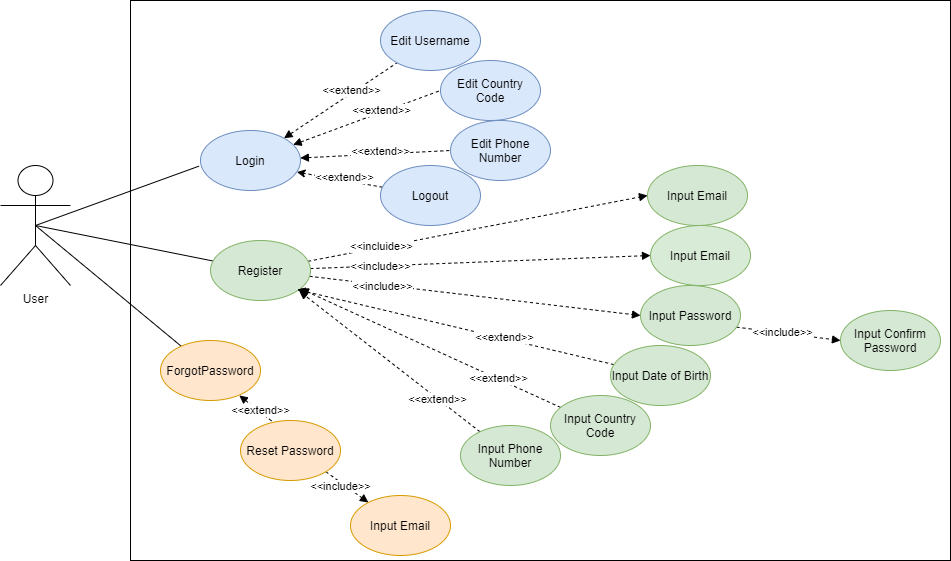

The diagram above was exported from draw.io. Its source (the exported page's mxGraphModel, read from the mxfile embedded in the PNG):
<mxGraphModel dx="1038" dy="499" grid="1" gridSize="10" guides="1" tooltips="1" connect="1" arrows="1" fold="1" page="1" pageScale="1" pageWidth="827" pageHeight="1169" math="0" shadow="0">
  <root>
    <mxCell id="0" />
    <mxCell id="1" parent="0" />
    <mxCell id="iPLGBOSDuzqeMIdprW-f-1" value="User" style="shape=umlActor;verticalLabelPosition=bottom;labelBackgroundColor=#ffffff;verticalAlign=top;html=1;outlineConnect=0;" parent="1" vertex="1">
      <mxGeometry x="20" y="195" width="70" height="120" as="geometry" />
    </mxCell>
    <mxCell id="iPLGBOSDuzqeMIdprW-f-6" value="" style="rounded=0;whiteSpace=wrap;html=1;" parent="1" vertex="1">
      <mxGeometry x="150" y="30" width="820" height="560" as="geometry" />
    </mxCell>
    <mxCell id="iPLGBOSDuzqeMIdprW-f-12" style="edgeStyle=none;rounded=0;orthogonalLoop=0;jettySize=auto;html=1;exitX=-0.015;exitY=0.594;exitDx=0;exitDy=0;exitPerimeter=0;jumpStyle=none;endArrow=none;endFill=0;noJump=1;entryX=0.5;entryY=0.5;entryDx=0;entryDy=0;entryPerimeter=0;" parent="1" source="iPLGBOSDuzqeMIdprW-f-7" target="iPLGBOSDuzqeMIdprW-f-1" edge="1">
      <mxGeometry relative="1" as="geometry" />
    </mxCell>
    <mxCell id="iPLGBOSDuzqeMIdprW-f-22" style="edgeStyle=none;rounded=0;jumpStyle=none;orthogonalLoop=1;jettySize=auto;html=1;endArrow=none;endFill=0;dashed=1;startArrow=block;startFill=1;" parent="1" source="iPLGBOSDuzqeMIdprW-f-7" target="iPLGBOSDuzqeMIdprW-f-18" edge="1">
      <mxGeometry relative="1" as="geometry" />
    </mxCell>
    <mxCell id="iPLGBOSDuzqeMIdprW-f-25" value="&amp;lt;&amp;lt;extend&amp;gt;&amp;gt;" style="edgeLabel;html=1;align=center;verticalAlign=middle;resizable=0;points=[];rotation=0;" parent="iPLGBOSDuzqeMIdprW-f-22" vertex="1" connectable="0">
      <mxGeometry x="-0.1147" y="1" relative="1" as="geometry">
        <mxPoint x="17.140000000000004" y="-13.600000000000001" as="offset" />
      </mxGeometry>
    </mxCell>
    <mxCell id="iPLGBOSDuzqeMIdprW-f-23" style="edgeStyle=none;rounded=0;jumpStyle=none;orthogonalLoop=1;jettySize=auto;html=1;entryX=0;entryY=0.5;entryDx=0;entryDy=0;endArrow=none;endFill=0;dashed=1;startArrow=block;startFill=1;" parent="1" source="iPLGBOSDuzqeMIdprW-f-7" target="iPLGBOSDuzqeMIdprW-f-21" edge="1">
      <mxGeometry relative="1" as="geometry" />
    </mxCell>
    <mxCell id="iPLGBOSDuzqeMIdprW-f-26" value="&amp;lt;&amp;lt;extend&amp;gt;&amp;gt;" style="edgeLabel;html=1;align=center;verticalAlign=middle;resizable=0;points=[];rotation=0;" parent="iPLGBOSDuzqeMIdprW-f-23" vertex="1" connectable="0">
      <mxGeometry x="-0.3261" y="-2" relative="1" as="geometry">
        <mxPoint x="36.97" y="-17.86" as="offset" />
      </mxGeometry>
    </mxCell>
    <mxCell id="iPLGBOSDuzqeMIdprW-f-24" style="edgeStyle=none;rounded=0;jumpStyle=none;orthogonalLoop=1;jettySize=auto;html=1;entryX=0;entryY=0.5;entryDx=0;entryDy=0;endArrow=none;endFill=0;dashed=1;startArrow=block;startFill=1;" parent="1" source="iPLGBOSDuzqeMIdprW-f-7" target="iPLGBOSDuzqeMIdprW-f-19" edge="1">
      <mxGeometry relative="1" as="geometry" />
    </mxCell>
    <mxCell id="iPLGBOSDuzqeMIdprW-f-28" value="&amp;lt;&amp;lt;extend&amp;gt;&amp;gt;" style="edgeLabel;html=1;align=center;verticalAlign=middle;resizable=0;points=[];rotation=0;" parent="iPLGBOSDuzqeMIdprW-f-24" vertex="1" connectable="0">
      <mxGeometry x="-0.2434" y="1" relative="1" as="geometry">
        <mxPoint x="23.290000000000013" y="-3.66" as="offset" />
      </mxGeometry>
    </mxCell>
    <mxCell id="iPLGBOSDuzqeMIdprW-f-7" value="Login" style="ellipse;whiteSpace=wrap;html=1;fillColor=#dae8fc;strokeColor=#6c8ebf;" parent="1" vertex="1">
      <mxGeometry x="220" y="160" width="100" height="60" as="geometry" />
    </mxCell>
    <mxCell id="iPLGBOSDuzqeMIdprW-f-14" style="edgeStyle=none;rounded=0;jumpStyle=none;orthogonalLoop=1;jettySize=auto;html=1;entryX=0.5;entryY=0.5;entryDx=0;entryDy=0;entryPerimeter=0;endArrow=none;endFill=0;" parent="1" source="iPLGBOSDuzqeMIdprW-f-9" target="iPLGBOSDuzqeMIdprW-f-1" edge="1">
      <mxGeometry relative="1" as="geometry" />
    </mxCell>
    <mxCell id="iPLGBOSDuzqeMIdprW-f-39" style="edgeStyle=none;rounded=0;jumpStyle=none;orthogonalLoop=1;jettySize=auto;html=1;entryX=0;entryY=0.5;entryDx=0;entryDy=0;dashed=1;startArrow=none;startFill=0;endArrow=block;endFill=1;" parent="1" source="iPLGBOSDuzqeMIdprW-f-9" target="iPLGBOSDuzqeMIdprW-f-33" edge="1">
      <mxGeometry relative="1" as="geometry" />
    </mxCell>
    <mxCell id="iPLGBOSDuzqeMIdprW-f-48" value="&amp;lt;&amp;lt;include&amp;gt;&amp;gt;" style="edgeLabel;html=1;align=center;verticalAlign=middle;resizable=0;points=[];" parent="iPLGBOSDuzqeMIdprW-f-39" vertex="1" connectable="0">
      <mxGeometry x="-0.2161" y="3" relative="1" as="geometry">
        <mxPoint x="-63.39999999999999" y="6" as="offset" />
      </mxGeometry>
    </mxCell>
    <mxCell id="iPLGBOSDuzqeMIdprW-f-40" style="edgeStyle=none;rounded=0;jumpStyle=none;orthogonalLoop=1;jettySize=auto;html=1;entryX=0;entryY=0.5;entryDx=0;entryDy=0;dashed=1;startArrow=none;startFill=0;endArrow=block;endFill=1;" parent="1" source="iPLGBOSDuzqeMIdprW-f-9" target="iPLGBOSDuzqeMIdprW-f-34" edge="1">
      <mxGeometry relative="1" as="geometry" />
    </mxCell>
    <mxCell id="iPLGBOSDuzqeMIdprW-f-47" value="&amp;lt;&amp;lt;include&amp;gt;&amp;gt;" style="edgeLabel;html=1;align=center;verticalAlign=middle;resizable=0;points=[];rotation=0;" parent="iPLGBOSDuzqeMIdprW-f-40" vertex="1" connectable="0">
      <mxGeometry x="-0.0823" y="2" relative="1" as="geometry">
        <mxPoint x="-80" y="-6.76" as="offset" />
      </mxGeometry>
    </mxCell>
    <mxCell id="iPLGBOSDuzqeMIdprW-f-55" style="edgeStyle=none;rounded=0;jumpStyle=none;orthogonalLoop=1;jettySize=auto;html=1;entryX=0;entryY=0.5;entryDx=0;entryDy=0;dashed=1;startArrow=none;startFill=0;endArrow=block;endFill=1;" parent="1" source="iPLGBOSDuzqeMIdprW-f-9" target="iPLGBOSDuzqeMIdprW-f-54" edge="1">
      <mxGeometry relative="1" as="geometry" />
    </mxCell>
    <mxCell id="iPLGBOSDuzqeMIdprW-f-56" value="&amp;lt;&amp;lt;incluide&amp;gt;&amp;gt;" style="edgeLabel;html=1;align=center;verticalAlign=middle;resizable=0;points=[];labelBorderColor=none;" parent="iPLGBOSDuzqeMIdprW-f-55" vertex="1" connectable="0">
      <mxGeometry x="-0.2236" y="1" relative="1" as="geometry">
        <mxPoint x="-58" y="11" as="offset" />
      </mxGeometry>
    </mxCell>
    <mxCell id="iPLGBOSDuzqeMIdprW-f-9" value="Register" style="ellipse;whiteSpace=wrap;html=1;fillColor=#d5e8d4;strokeColor=#82b366;" parent="1" vertex="1">
      <mxGeometry x="230" y="270" width="100" height="60" as="geometry" />
    </mxCell>
    <mxCell id="iPLGBOSDuzqeMIdprW-f-31" style="edgeStyle=none;rounded=0;jumpStyle=none;orthogonalLoop=1;jettySize=auto;html=1;dashed=1;startArrow=none;startFill=0;endArrow=block;endFill=1;exitX=1;exitY=1;exitDx=0;exitDy=0;" parent="1" source="iPLGBOSDuzqeMIdprW-f-10" target="iPLGBOSDuzqeMIdprW-f-30" edge="1">
      <mxGeometry relative="1" as="geometry" />
    </mxCell>
    <mxCell id="iPLGBOSDuzqeMIdprW-f-32" value="&amp;lt;&amp;lt;include&amp;gt;&amp;gt;" style="edgeLabel;html=1;align=center;verticalAlign=middle;resizable=0;points=[];rotation=0;" parent="iPLGBOSDuzqeMIdprW-f-31" vertex="1" connectable="0">
      <mxGeometry x="-0.3127" y="2" relative="1" as="geometry">
        <mxPoint x="-1.4600000000000009" y="5.4399999999999995" as="offset" />
      </mxGeometry>
    </mxCell>
    <mxCell id="iPLGBOSDuzqeMIdprW-f-10" value="Reset Password" style="ellipse;whiteSpace=wrap;html=1;fillColor=#ffe6cc;strokeColor=#d79b00;" parent="1" vertex="1">
      <mxGeometry x="260" y="450" width="100" height="60" as="geometry" />
    </mxCell>
    <mxCell id="iPLGBOSDuzqeMIdprW-f-18" value="Edit Username" style="ellipse;whiteSpace=wrap;html=1;fillColor=#dae8fc;strokeColor=#6c8ebf;" parent="1" vertex="1">
      <mxGeometry x="400" y="40" width="100" height="60" as="geometry" />
    </mxCell>
    <mxCell id="iPLGBOSDuzqeMIdprW-f-19" value="Edit Phone Number" style="ellipse;whiteSpace=wrap;html=1;fillColor=#dae8fc;strokeColor=#6c8ebf;" parent="1" vertex="1">
      <mxGeometry x="470" y="150" width="100" height="60" as="geometry" />
    </mxCell>
    <mxCell id="iPLGBOSDuzqeMIdprW-f-21" value="Edit Country Code" style="ellipse;whiteSpace=wrap;html=1;fillColor=#dae8fc;strokeColor=#6c8ebf;" parent="1" vertex="1">
      <mxGeometry x="460" y="90" width="100" height="60" as="geometry" />
    </mxCell>
    <mxCell id="iPLGBOSDuzqeMIdprW-f-30" value="Input Email" style="ellipse;whiteSpace=wrap;html=1;fillColor=#ffe6cc;strokeColor=#d79b00;" parent="1" vertex="1">
      <mxGeometry x="370" y="525" width="100" height="60" as="geometry" />
    </mxCell>
    <mxCell id="iPLGBOSDuzqeMIdprW-f-33" value="Input Email" style="ellipse;whiteSpace=wrap;html=1;fillColor=#D8EBD7;strokeColor=#82b366;" parent="1" vertex="1">
      <mxGeometry x="670" y="255" width="100" height="60" as="geometry" />
    </mxCell>
    <mxCell id="iPLGBOSDuzqeMIdprW-f-45" style="edgeStyle=none;rounded=0;jumpStyle=none;orthogonalLoop=1;jettySize=auto;html=1;entryX=0;entryY=0.5;entryDx=0;entryDy=0;dashed=1;startArrow=none;startFill=0;endArrow=block;endFill=1;exitX=0.961;exitY=0.694;exitDx=0;exitDy=0;exitPerimeter=0;" parent="1" source="iPLGBOSDuzqeMIdprW-f-34" target="iPLGBOSDuzqeMIdprW-f-35" edge="1">
      <mxGeometry relative="1" as="geometry">
        <mxPoint x="891.3" y="308.24" as="sourcePoint" />
      </mxGeometry>
    </mxCell>
    <mxCell id="iPLGBOSDuzqeMIdprW-f-46" value="&amp;lt;&amp;lt;include&amp;gt;&amp;gt;" style="edgeLabel;html=1;align=center;verticalAlign=middle;resizable=0;points=[];" parent="iPLGBOSDuzqeMIdprW-f-45" vertex="1" connectable="0">
      <mxGeometry x="-0.2276" y="2" relative="1" as="geometry">
        <mxPoint x="5.14" y="2" as="offset" />
      </mxGeometry>
    </mxCell>
    <mxCell id="iPLGBOSDuzqeMIdprW-f-34" value="Input Password" style="ellipse;whiteSpace=wrap;html=1;fillColor=#d5e8d4;strokeColor=#82b366;" parent="1" vertex="1">
      <mxGeometry x="660" y="315" width="100" height="60" as="geometry" />
    </mxCell>
    <mxCell id="iPLGBOSDuzqeMIdprW-f-35" value="Input Confirm Password" style="ellipse;whiteSpace=wrap;html=1;fillColor=#d5e8d4;strokeColor=#82b366;" parent="1" vertex="1">
      <mxGeometry x="860" y="340" width="100" height="60" as="geometry" />
    </mxCell>
    <mxCell id="iPLGBOSDuzqeMIdprW-f-42" style="edgeStyle=none;rounded=0;jumpStyle=none;orthogonalLoop=1;jettySize=auto;html=1;dashed=1;startArrow=none;startFill=0;endArrow=block;endFill=1;entryX=0.867;entryY=0.818;entryDx=0;entryDy=0;entryPerimeter=0;" parent="1" source="iPLGBOSDuzqeMIdprW-f-36" target="iPLGBOSDuzqeMIdprW-f-9" edge="1">
      <mxGeometry relative="1" as="geometry">
        <mxPoint x="320" y="320" as="targetPoint" />
      </mxGeometry>
    </mxCell>
    <mxCell id="iPLGBOSDuzqeMIdprW-f-49" value="&amp;lt;&amp;lt;extend&amp;gt;&amp;gt;" style="edgeLabel;html=1;align=center;verticalAlign=middle;resizable=0;points=[];rotation=0;" parent="iPLGBOSDuzqeMIdprW-f-42" vertex="1" connectable="0">
      <mxGeometry x="0.0515" y="1" relative="1" as="geometry">
        <mxPoint x="56.7" y="11" as="offset" />
      </mxGeometry>
    </mxCell>
    <mxCell id="iPLGBOSDuzqeMIdprW-f-36" value="Input Date of Birth" style="ellipse;whiteSpace=wrap;html=1;fillColor=#d5e8d4;strokeColor=#82b366;" parent="1" vertex="1">
      <mxGeometry x="630" y="375" width="100" height="60" as="geometry" />
    </mxCell>
    <mxCell id="iPLGBOSDuzqeMIdprW-f-43" style="edgeStyle=none;rounded=0;jumpStyle=none;orthogonalLoop=1;jettySize=auto;html=1;dashed=1;startArrow=none;startFill=0;endArrow=block;endFill=1;" parent="1" source="iPLGBOSDuzqeMIdprW-f-37" target="iPLGBOSDuzqeMIdprW-f-9" edge="1">
      <mxGeometry relative="1" as="geometry">
        <mxPoint x="328" y="340" as="targetPoint" />
      </mxGeometry>
    </mxCell>
    <mxCell id="iPLGBOSDuzqeMIdprW-f-51" value="&lt;span style=&quot;color: rgba(0 , 0 , 0 , 0) ; font-family: monospace ; font-size: 0px ; background-color: rgb(248 , 249 , 250)&quot;&gt;%3CmxGraphModel%3E%3Croot%3E%3CmxCell%20id%3D%220%22%2F%3E%3CmxCell%20id%3D%221%22%20parent%3D%220%22%2F%3E%3CmxCell%20id%3D%222%22%20value%3D%22%26amp%3Blt%3B%26amp%3Blt%3Bextend%26amp%3Bgt%3B%26amp%3Bgt%3B%22%20style%3D%22edgeLabel%3Bhtml%3D1%3Balign%3Dcenter%3BverticalAlign%3Dmiddle%3Bresizable%3D0%3Bpoints%3D%5B%5D%3Brotation%3D10%3B%22%20vertex%3D%221%22%20connectable%3D%220%22%20parent%3D%221%22%3E%3CmxGeometry%20x%3D%22498.02169571277454%22%20y%3D%22330.76046565641104%22%20as%3D%22geometry%22%3E%3CmxPoint%20as%3D%22offset%22%2F%3E%3C%2FmxGeometry%3E%3C%2FmxCell%3E%3C%2Froot%3E%3C%2FmxGraphModel%3E&amp;lt;&amp;lt;&lt;/span&gt;" style="edgeLabel;html=1;align=center;verticalAlign=middle;resizable=0;points=[];" parent="iPLGBOSDuzqeMIdprW-f-43" vertex="1" connectable="0">
      <mxGeometry x="-0.1753" y="1" relative="1" as="geometry">
        <mxPoint as="offset" />
      </mxGeometry>
    </mxCell>
    <mxCell id="iPLGBOSDuzqeMIdprW-f-52" value="&amp;lt;&amp;lt;extend&amp;gt;&amp;gt;" style="edgeLabel;html=1;align=center;verticalAlign=middle;resizable=0;points=[];rotation=0;" parent="iPLGBOSDuzqeMIdprW-f-43" vertex="1" connectable="0">
      <mxGeometry x="-0.2887" y="2" relative="1" as="geometry">
        <mxPoint x="30.950000000000003" y="11" as="offset" />
      </mxGeometry>
    </mxCell>
    <mxCell id="iPLGBOSDuzqeMIdprW-f-37" value="Input Country Code" style="ellipse;whiteSpace=wrap;html=1;fillColor=#d5e8d4;strokeColor=#82b366;" parent="1" vertex="1">
      <mxGeometry x="570" y="425" width="100" height="60" as="geometry" />
    </mxCell>
    <mxCell id="iPLGBOSDuzqeMIdprW-f-44" style="edgeStyle=none;rounded=0;jumpStyle=none;orthogonalLoop=1;jettySize=auto;html=1;entryX=0.888;entryY=0.844;entryDx=0;entryDy=0;entryPerimeter=0;dashed=1;startArrow=none;startFill=0;endArrow=block;endFill=1;" parent="1" source="iPLGBOSDuzqeMIdprW-f-38" target="iPLGBOSDuzqeMIdprW-f-9" edge="1">
      <mxGeometry relative="1" as="geometry" />
    </mxCell>
    <mxCell id="iPLGBOSDuzqeMIdprW-f-57" value="&amp;lt;&amp;lt;extend&amp;gt;&amp;gt;" style="edgeLabel;html=1;align=center;verticalAlign=middle;resizable=0;points=[];rotation=0;" parent="iPLGBOSDuzqeMIdprW-f-44" vertex="1" connectable="0">
      <mxGeometry x="-0.5266" relative="1" as="geometry">
        <mxPoint as="offset" />
      </mxGeometry>
    </mxCell>
    <mxCell id="iPLGBOSDuzqeMIdprW-f-38" value="Input Phone Number" style="ellipse;whiteSpace=wrap;html=1;fillColor=#d5e8d4;strokeColor=#82b366;" parent="1" vertex="1">
      <mxGeometry x="480" y="455" width="100" height="60" as="geometry" />
    </mxCell>
    <mxCell id="iPLGBOSDuzqeMIdprW-f-54" value="Input Email" style="ellipse;whiteSpace=wrap;html=1;fillColor=#d5e8d4;strokeColor=#82b366;" parent="1" vertex="1">
      <mxGeometry x="667" y="195" width="100" height="60" as="geometry" />
    </mxCell>
    <mxCell id="iPLGBOSDuzqeMIdprW-f-63" style="edgeStyle=none;rounded=0;jumpStyle=none;orthogonalLoop=1;jettySize=auto;html=1;entryX=0.5;entryY=0.5;entryDx=0;entryDy=0;entryPerimeter=0;startArrow=none;startFill=0;endArrow=none;endFill=0;" parent="1" source="iPLGBOSDuzqeMIdprW-f-62" target="iPLGBOSDuzqeMIdprW-f-1" edge="1">
      <mxGeometry relative="1" as="geometry" />
    </mxCell>
    <mxCell id="iPLGBOSDuzqeMIdprW-f-64" style="edgeStyle=none;rounded=0;jumpStyle=none;orthogonalLoop=1;jettySize=auto;html=1;startArrow=block;startFill=1;endArrow=none;endFill=0;exitX=0.788;exitY=0.916;exitDx=0;exitDy=0;exitPerimeter=0;entryX=0.333;entryY=0.036;entryDx=0;entryDy=0;entryPerimeter=0;dashed=1;" parent="1" source="iPLGBOSDuzqeMIdprW-f-62" target="iPLGBOSDuzqeMIdprW-f-10" edge="1">
      <mxGeometry relative="1" as="geometry" />
    </mxCell>
    <mxCell id="iPLGBOSDuzqeMIdprW-f-65" value="&amp;lt;&amp;lt;extend&amp;gt;&amp;gt;" style="edgeLabel;html=1;align=center;verticalAlign=middle;resizable=0;points=[];" parent="iPLGBOSDuzqeMIdprW-f-64" vertex="1" connectable="0">
      <mxGeometry x="0.1337" y="1" relative="1" as="geometry">
        <mxPoint as="offset" />
      </mxGeometry>
    </mxCell>
    <mxCell id="iPLGBOSDuzqeMIdprW-f-62" value="ForgotPassword" style="ellipse;whiteSpace=wrap;html=1;fillColor=#ffe6cc;strokeColor=#d79b00;" parent="1" vertex="1">
      <mxGeometry x="180" y="370" width="100" height="60" as="geometry" />
    </mxCell>
    <mxCell id="UZRLICCD2Gp1GogxVa80-2" style="rounded=0;orthogonalLoop=1;jettySize=auto;html=1;entryX=0.964;entryY=0.693;entryDx=0;entryDy=0;entryPerimeter=0;dashed=1;" edge="1" parent="1" source="UZRLICCD2Gp1GogxVa80-1" target="iPLGBOSDuzqeMIdprW-f-7">
      <mxGeometry relative="1" as="geometry" />
    </mxCell>
    <mxCell id="UZRLICCD2Gp1GogxVa80-1" value="Logout" style="ellipse;whiteSpace=wrap;html=1;fillColor=#dae8fc;strokeColor=#6c8ebf;" vertex="1" parent="1">
      <mxGeometry x="400" y="195" width="100" height="60" as="geometry" />
    </mxCell>
    <mxCell id="UZRLICCD2Gp1GogxVa80-3" value="&amp;lt;&amp;lt;extend&amp;gt;&amp;gt;" style="edgeLabel;html=1;align=center;verticalAlign=middle;resizable=0;points=[];rotation=0;" vertex="1" connectable="0" parent="1">
      <mxGeometry x="339.9962336113372" y="210.0034390997081" as="geometry">
        <mxPoint x="23.290000000000013" y="-3.66" as="offset" />
      </mxGeometry>
    </mxCell>
  </root>
</mxGraphModel>